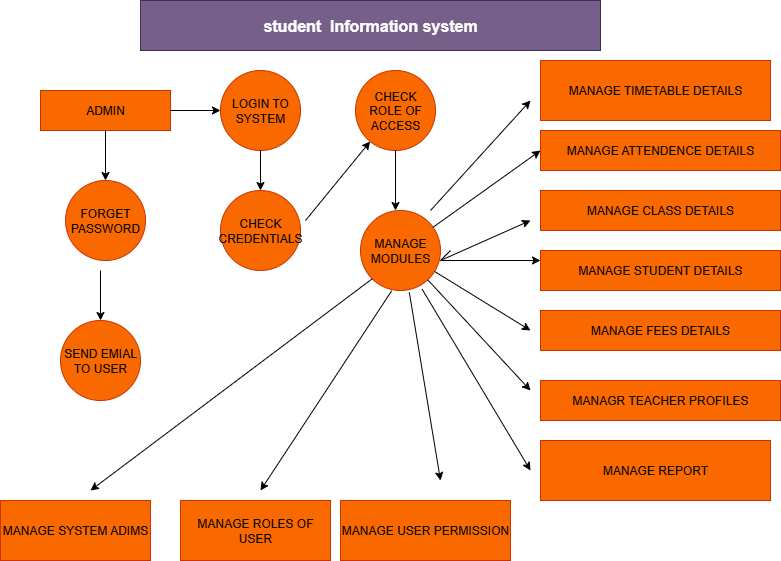

The diagram above was exported from draw.io. Its source (the exported page's mxGraphModel, read from the mxfile embedded in the PNG):
<mxGraphModel dx="1042" dy="562" grid="1" gridSize="10" guides="1" tooltips="1" connect="1" arrows="1" fold="1" page="1" pageScale="1" pageWidth="850" pageHeight="1100" math="0" shadow="0">
  <root>
    <mxCell id="0" />
    <mxCell id="1" parent="0" />
    <mxCell id="FGWTkaFnNN_Gh8uOHUrI-25" value="&lt;font size=&quot;3&quot;&gt;&lt;b&gt;student&amp;nbsp; Information system&lt;/b&gt;&lt;/font&gt;" style="rounded=0;whiteSpace=wrap;html=1;fillColor=#76608a;fontColor=#ffffff;strokeColor=#432D57;" vertex="1" parent="1">
      <mxGeometry x="210" y="10" width="460" height="50" as="geometry" />
    </mxCell>
    <mxCell id="FGWTkaFnNN_Gh8uOHUrI-28" value="ADMIN" style="rounded=0;whiteSpace=wrap;html=1;fillColor=#fa6800;fontColor=#000000;strokeColor=#C73500;" vertex="1" parent="1">
      <mxGeometry x="110" y="100" width="130" height="40" as="geometry" />
    </mxCell>
    <mxCell id="FGWTkaFnNN_Gh8uOHUrI-29" value="" style="endArrow=classic;html=1;rounded=0;exitX=1;exitY=0.5;exitDx=0;exitDy=0;" edge="1" parent="1" source="FGWTkaFnNN_Gh8uOHUrI-28">
      <mxGeometry width="50" height="50" relative="1" as="geometry">
        <mxPoint x="260" y="130" as="sourcePoint" />
        <mxPoint x="290" y="120" as="targetPoint" />
      </mxGeometry>
    </mxCell>
    <mxCell id="FGWTkaFnNN_Gh8uOHUrI-30" value="" style="endArrow=classic;html=1;rounded=0;exitX=0.5;exitY=1;exitDx=0;exitDy=0;" edge="1" parent="1" source="FGWTkaFnNN_Gh8uOHUrI-28">
      <mxGeometry width="50" height="50" relative="1" as="geometry">
        <mxPoint x="360" y="320" as="sourcePoint" />
        <mxPoint x="175" y="190" as="targetPoint" />
      </mxGeometry>
    </mxCell>
    <mxCell id="FGWTkaFnNN_Gh8uOHUrI-31" value="FORGET PASSWORD" style="ellipse;whiteSpace=wrap;html=1;aspect=fixed;fillColor=#fa6800;fontColor=#000000;strokeColor=#C73500;" vertex="1" parent="1">
      <mxGeometry x="135" y="190" width="80" height="80" as="geometry" />
    </mxCell>
    <mxCell id="FGWTkaFnNN_Gh8uOHUrI-32" value="LOGIN TO SYSTEM" style="ellipse;whiteSpace=wrap;html=1;aspect=fixed;fillColor=#fa6800;fontColor=#000000;strokeColor=#C73500;" vertex="1" parent="1">
      <mxGeometry x="290" y="80" width="80" height="80" as="geometry" />
    </mxCell>
    <mxCell id="FGWTkaFnNN_Gh8uOHUrI-33" value="" style="endArrow=classic;html=1;rounded=0;exitX=0.5;exitY=1;exitDx=0;exitDy=0;" edge="1" parent="1" source="FGWTkaFnNN_Gh8uOHUrI-32">
      <mxGeometry width="50" height="50" relative="1" as="geometry">
        <mxPoint x="360" y="320" as="sourcePoint" />
        <mxPoint x="330" y="200" as="targetPoint" />
      </mxGeometry>
    </mxCell>
    <mxCell id="FGWTkaFnNN_Gh8uOHUrI-34" value="CHECK CREDENTIALS" style="ellipse;whiteSpace=wrap;html=1;aspect=fixed;fillColor=#fa6800;fontColor=#000000;strokeColor=#C73500;" vertex="1" parent="1">
      <mxGeometry x="290" y="200" width="80" height="80" as="geometry" />
    </mxCell>
    <mxCell id="FGWTkaFnNN_Gh8uOHUrI-35" value="" style="endArrow=classic;html=1;rounded=0;" edge="1" parent="1">
      <mxGeometry width="50" height="50" relative="1" as="geometry">
        <mxPoint x="170" y="280" as="sourcePoint" />
        <mxPoint x="170" y="330" as="targetPoint" />
      </mxGeometry>
    </mxCell>
    <mxCell id="FGWTkaFnNN_Gh8uOHUrI-36" value="SEND EMIAL TO USER" style="ellipse;whiteSpace=wrap;html=1;aspect=fixed;fillColor=#fa6800;fontColor=#000000;strokeColor=#C73500;" vertex="1" parent="1">
      <mxGeometry x="130" y="330" width="80" height="80" as="geometry" />
    </mxCell>
    <mxCell id="FGWTkaFnNN_Gh8uOHUrI-38" value="MANAGE ATTENDENCE DETAILS" style="rounded=0;whiteSpace=wrap;html=1;fillColor=#fa6800;fontColor=#000000;strokeColor=#C73500;" vertex="1" parent="1">
      <mxGeometry x="610" y="140" width="240" height="40" as="geometry" />
    </mxCell>
    <mxCell id="FGWTkaFnNN_Gh8uOHUrI-39" value="MANAGE CLASS DETAILS" style="rounded=0;whiteSpace=wrap;html=1;fillColor=#fa6800;fontColor=#000000;strokeColor=#C73500;" vertex="1" parent="1">
      <mxGeometry x="610" y="200" width="240" height="40" as="geometry" />
    </mxCell>
    <mxCell id="FGWTkaFnNN_Gh8uOHUrI-40" value="MANAGE STUDENT DETAILS" style="rounded=0;whiteSpace=wrap;html=1;fillColor=#fa6800;fontColor=#000000;strokeColor=#C73500;" vertex="1" parent="1">
      <mxGeometry x="610" y="260" width="240" height="40" as="geometry" />
    </mxCell>
    <mxCell id="FGWTkaFnNN_Gh8uOHUrI-41" value="MANAGE FEES DETAILS" style="rounded=0;whiteSpace=wrap;html=1;fillColor=#fa6800;fontColor=#000000;strokeColor=#C73500;" vertex="1" parent="1">
      <mxGeometry x="610" y="320" width="240" height="40" as="geometry" />
    </mxCell>
    <mxCell id="FGWTkaFnNN_Gh8uOHUrI-42" value="MANAGR TEACHER PROFILES" style="rounded=0;whiteSpace=wrap;html=1;fillColor=#fa6800;fontColor=#000000;strokeColor=#C73500;" vertex="1" parent="1">
      <mxGeometry x="610" y="390" width="240" height="40" as="geometry" />
    </mxCell>
    <mxCell id="FGWTkaFnNN_Gh8uOHUrI-43" value="MANAGE REPORT" style="rounded=0;whiteSpace=wrap;html=1;fillColor=#fa6800;fontColor=#000000;strokeColor=#C73500;" vertex="1" parent="1">
      <mxGeometry x="610" y="450" width="230" height="60" as="geometry" />
    </mxCell>
    <mxCell id="FGWTkaFnNN_Gh8uOHUrI-44" value="" style="endArrow=classic;html=1;rounded=0;" edge="1" parent="1" target="FGWTkaFnNN_Gh8uOHUrI-45">
      <mxGeometry width="50" height="50" relative="1" as="geometry">
        <mxPoint x="375" y="230" as="sourcePoint" />
        <mxPoint x="425" y="180" as="targetPoint" />
      </mxGeometry>
    </mxCell>
    <mxCell id="FGWTkaFnNN_Gh8uOHUrI-45" value="CHECK ROLE OF ACCESS" style="ellipse;whiteSpace=wrap;html=1;aspect=fixed;fillColor=#fa6800;fontColor=#000000;strokeColor=#C73500;" vertex="1" parent="1">
      <mxGeometry x="425" y="80" width="80" height="80" as="geometry" />
    </mxCell>
    <mxCell id="FGWTkaFnNN_Gh8uOHUrI-46" value="" style="endArrow=classic;html=1;rounded=0;exitX=0.5;exitY=1;exitDx=0;exitDy=0;" edge="1" parent="1" source="FGWTkaFnNN_Gh8uOHUrI-45">
      <mxGeometry width="50" height="50" relative="1" as="geometry">
        <mxPoint x="410" y="320" as="sourcePoint" />
        <mxPoint x="465" y="220" as="targetPoint" />
      </mxGeometry>
    </mxCell>
    <mxCell id="FGWTkaFnNN_Gh8uOHUrI-47" value="MANAGE MODULES" style="ellipse;whiteSpace=wrap;html=1;aspect=fixed;fillColor=#fa6800;fontColor=#000000;strokeColor=#C73500;" vertex="1" parent="1">
      <mxGeometry x="430" y="220" width="80" height="80" as="geometry" />
    </mxCell>
    <mxCell id="FGWTkaFnNN_Gh8uOHUrI-48" value="MANAGE SYSTEM ADIMS" style="rounded=0;whiteSpace=wrap;html=1;fillColor=#fa6800;fontColor=#000000;strokeColor=#C73500;" vertex="1" parent="1">
      <mxGeometry x="70" y="510" width="150" height="60" as="geometry" />
    </mxCell>
    <mxCell id="FGWTkaFnNN_Gh8uOHUrI-49" value="MANAGE ROLES OF USER" style="rounded=0;whiteSpace=wrap;html=1;fillColor=#fa6800;fontColor=#000000;strokeColor=#C73500;" vertex="1" parent="1">
      <mxGeometry x="250" y="510" width="150" height="60" as="geometry" />
    </mxCell>
    <mxCell id="FGWTkaFnNN_Gh8uOHUrI-50" value="MANAGE USER PERMISSION" style="rounded=0;whiteSpace=wrap;html=1;fillColor=#fa6800;fontColor=#000000;strokeColor=#C73500;" vertex="1" parent="1">
      <mxGeometry x="410" y="510" width="170" height="60" as="geometry" />
    </mxCell>
    <mxCell id="FGWTkaFnNN_Gh8uOHUrI-51" value="" style="endArrow=classic;html=1;rounded=0;exitX=0;exitY=1;exitDx=0;exitDy=0;" edge="1" parent="1" source="FGWTkaFnNN_Gh8uOHUrI-47">
      <mxGeometry width="50" height="50" relative="1" as="geometry">
        <mxPoint x="410" y="350" as="sourcePoint" />
        <mxPoint x="160" y="500" as="targetPoint" />
      </mxGeometry>
    </mxCell>
    <mxCell id="FGWTkaFnNN_Gh8uOHUrI-52" value="" style="endArrow=classic;html=1;rounded=0;exitX=0.39;exitY=1.003;exitDx=0;exitDy=0;exitPerimeter=0;" edge="1" parent="1" source="FGWTkaFnNN_Gh8uOHUrI-47">
      <mxGeometry width="50" height="50" relative="1" as="geometry">
        <mxPoint x="470" y="370" as="sourcePoint" />
        <mxPoint x="330" y="500" as="targetPoint" />
      </mxGeometry>
    </mxCell>
    <mxCell id="FGWTkaFnNN_Gh8uOHUrI-53" value="" style="endArrow=classic;html=1;rounded=0;exitX=0.61;exitY=1.023;exitDx=0;exitDy=0;exitPerimeter=0;" edge="1" parent="1" source="FGWTkaFnNN_Gh8uOHUrI-47">
      <mxGeometry width="50" height="50" relative="1" as="geometry">
        <mxPoint x="410" y="350" as="sourcePoint" />
        <mxPoint x="510" y="490" as="targetPoint" />
      </mxGeometry>
    </mxCell>
    <mxCell id="FGWTkaFnNN_Gh8uOHUrI-56" value="" style="endArrow=classic;html=1;rounded=0;" edge="1" parent="1">
      <mxGeometry width="50" height="50" relative="1" as="geometry">
        <mxPoint x="520" y="260" as="sourcePoint" />
        <mxPoint x="600" y="230" as="targetPoint" />
        <Array as="points">
          <mxPoint x="510" y="270" />
        </Array>
      </mxGeometry>
    </mxCell>
    <mxCell id="FGWTkaFnNN_Gh8uOHUrI-57" value="" style="endArrow=classic;html=1;rounded=0;" edge="1" parent="1" source="FGWTkaFnNN_Gh8uOHUrI-47">
      <mxGeometry width="50" height="50" relative="1" as="geometry">
        <mxPoint x="410" y="350" as="sourcePoint" />
        <mxPoint x="600" y="400" as="targetPoint" />
      </mxGeometry>
    </mxCell>
    <mxCell id="FGWTkaFnNN_Gh8uOHUrI-58" value="" style="endArrow=classic;html=1;rounded=0;exitX=0.77;exitY=0.983;exitDx=0;exitDy=0;exitPerimeter=0;" edge="1" parent="1" source="FGWTkaFnNN_Gh8uOHUrI-47">
      <mxGeometry width="50" height="50" relative="1" as="geometry">
        <mxPoint x="410" y="350" as="sourcePoint" />
        <mxPoint x="600" y="480" as="targetPoint" />
      </mxGeometry>
    </mxCell>
    <mxCell id="FGWTkaFnNN_Gh8uOHUrI-59" value="" style="endArrow=classic;html=1;rounded=0;" edge="1" parent="1" source="FGWTkaFnNN_Gh8uOHUrI-47">
      <mxGeometry width="50" height="50" relative="1" as="geometry">
        <mxPoint x="410" y="350" as="sourcePoint" />
        <mxPoint x="600" y="340" as="targetPoint" />
      </mxGeometry>
    </mxCell>
    <mxCell id="FGWTkaFnNN_Gh8uOHUrI-60" value="" style="endArrow=classic;html=1;rounded=0;entryX=0;entryY=0.25;entryDx=0;entryDy=0;" edge="1" parent="1" target="FGWTkaFnNN_Gh8uOHUrI-40">
      <mxGeometry width="50" height="50" relative="1" as="geometry">
        <mxPoint x="510" y="270" as="sourcePoint" />
        <mxPoint x="460" y="300" as="targetPoint" />
      </mxGeometry>
    </mxCell>
    <mxCell id="FGWTkaFnNN_Gh8uOHUrI-62" value="" style="endArrow=classic;html=1;rounded=0;entryX=0;entryY=0.5;entryDx=0;entryDy=0;" edge="1" parent="1" source="FGWTkaFnNN_Gh8uOHUrI-47" target="FGWTkaFnNN_Gh8uOHUrI-38">
      <mxGeometry width="50" height="50" relative="1" as="geometry">
        <mxPoint x="410" y="340" as="sourcePoint" />
        <mxPoint x="460" y="290" as="targetPoint" />
      </mxGeometry>
    </mxCell>
    <mxCell id="FGWTkaFnNN_Gh8uOHUrI-63" value="" style="endArrow=classic;html=1;rounded=0;" edge="1" parent="1">
      <mxGeometry width="50" height="50" relative="1" as="geometry">
        <mxPoint x="500" y="220" as="sourcePoint" />
        <mxPoint x="600" y="110" as="targetPoint" />
      </mxGeometry>
    </mxCell>
    <mxCell id="FGWTkaFnNN_Gh8uOHUrI-64" value="MANAGE TIMETABLE DETAILS" style="rounded=0;whiteSpace=wrap;html=1;fillColor=#fa6800;fontColor=#000000;strokeColor=#C73500;" vertex="1" parent="1">
      <mxGeometry x="610" y="70" width="230" height="60" as="geometry" />
    </mxCell>
  </root>
</mxGraphModel>